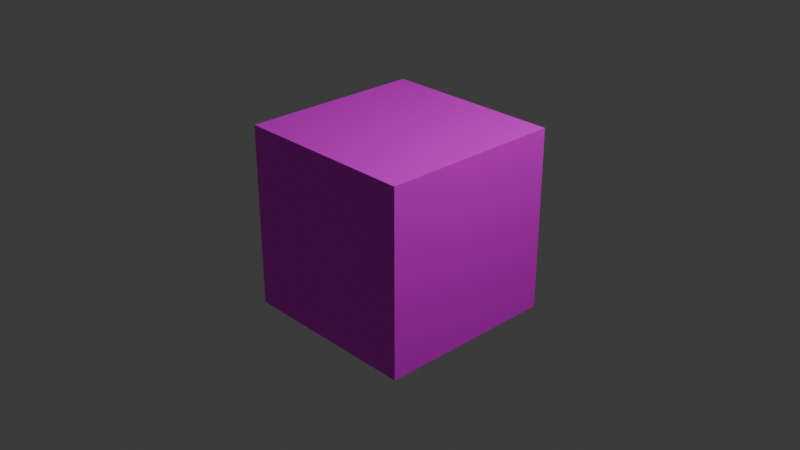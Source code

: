 # Source: TestSpout.blend  (saved by Blender 4.1.23; exported with 4.5.12 LTS)
import bpy
from mathutils import Matrix  # noqa: F401  (used for matrix-valued properties, if any)

bpy.ops.wm.read_factory_settings(use_empty=True)
scene = bpy.context.scene
scene.name = 'Scene'

# ---- collections
col_collection = bpy.data.collections.new('Collection'); scene.collection.children.link(col_collection)

# ---- images (referenced by path relative to the original .blend; pixels are not part of the script)
import os
ASSET_DIR = os.environ.get("B2B_ASSET_DIR", "")  # directory of the original .blend (textures are referenced by path, not embedded)
HERE = os.path.dirname(os.path.abspath(__file__))  # packed textures are extracted next to this script under _unpacked/

def load_image(name, relpath, width, height, colorspace="sRGB"):
    """Load a texture the original file referenced (path relative to the .blend, or extracted next to this script)."""
    p = next((c for c in (os.path.join(HERE, relpath), os.path.join(ASSET_DIR, relpath)) if relpath and os.path.exists(c)), "")
    if p:
        img = bpy.data.images.load(p, check_existing=True)
        img.name = name
    else:  # same state as the original file: an image datablock whose file is absent (Cycles renders it pink)
        img = bpy.data.images.new(name, width, height)
        img.source = "FILE"
        img.filepath = "//" + (relpath or name)
    img.colorspace_settings.name = colorspace
    return img
img_spout = load_image('Spout', '', 1024, 1024, 'sRGB')

# ---- materials (node trees are filled in below, after node groups)
mat_spouter = bpy.data.materials.new('Spouter')
mat_spouter.alpha_threshold = 0.0
mat_spouter.use_transparent_shadow = False
mat_spouter.roughness = 0.5
mat_spouter.line_color = (0.0, 0.0, 0.0, 1.0)

# ---- material node trees
mat_spouter.use_nodes = True; mat_spouter.node_tree.nodes.clear()
_N = mat_spouter.node_tree.nodes; _L = mat_spouter.node_tree.links
n0 = _N.new('ShaderNodeOutputMaterial'); n0.name = 'Material Output'; n0.location = (300, 300)
n1 = _N.new('ShaderNodeBsdfPrincipled'); n1.name = 'Principled BSDF'; n1.location = (10, 300)
n1.inputs[3].default_value = 1.45
n2 = _N.new('ShaderNodeTexImage'); n2.name = 'Image Texture'; n2.location = (-280, 280)
n2.image = img_spout
_L.new(n1.outputs[0], n0.inputs[0])
_L.new(n2.outputs[0], n1.inputs[0])
n0.is_active_output = True

# ---- world
world_world = bpy.data.worlds.new('World'); scene.world = world_world
world_world.use_nodes = True; world_world.node_tree.nodes.clear()
_N = world_world.node_tree.nodes; _L = world_world.node_tree.links
n0 = _N.new('ShaderNodeOutputWorld'); n0.name = 'World Output'; n0.location = (300, 300)
n1 = _N.new('ShaderNodeBackground'); n1.name = 'Background'; n1.location = (10, 300)
n1.inputs[0].default_value = (0.05088, 0.05088, 0.05088, 1.0)
_L.new(n1.outputs[0], n0.inputs[0])
n0.is_active_output = True
world_world.color = (0.05088, 0.05088, 0.05088)
world_world.use_sun_shadow = False
world_world.sun_shadow_jitter_overblur = 0.0

# ---- cameras
cam_cameragaug = bpy.data.cameras.new('CameraGaug')
cam_cameragaug.clip_end = 100.0
cam_cameragaug.ortho_scale = 7.314

# ---- lights
light_light = bpy.data.lights.new('Light', 'POINT')
light_light.transmission_factor = 0.0
light_light.energy = 1000.0
light_light.shadow_soft_size = 0.1
light_light.shadow_maximum_resolution = 0.006
light_light.use_absolute_resolution = True

# ---- meshes
me_cube = bpy.data.meshes.new('Cube')
me_cube.from_pydata([(1.0, 1.0, 1.0), (1.0, 1.0, -1.0), (1.0, -1.0, 1.0), (1.0, -1.0, -1.0), (-1.0, 1.0, 1.0), (-1.0, 1.0, -1.0), (-1.0, -1.0, 1.0), (-1.0, -1.0, -1.0)], [], [(0, 4, 6, 2), (3, 2, 6, 7), (7, 6, 4, 5), (5, 1, 3, 7), (1, 0, 2, 3), (5, 4, 0, 1)])
_uv = me_cube.uv_layers.new(name='UVMap')
_uv.uv.foreach_set('vector', [0.625, 0.5, 0.875, 0.5, 0.875, 0.75, 0.625, 0.75, 0.375, 0.75, 0.625, 0.75, 0.625, 1.0, 0.375, 1.0, 0.375, 0.0, 0.625, 0.0, 0.625, 0.25, 0.375, 0.25, 0.125, 0.5, 0.375, 0.5, 0.375, 0.75, 0.125, 0.75, 0.375, 0.5, 0.625, 0.5, 0.625, 0.75, 0.375, 0.75, 0.375, 0.25, 0.625, 0.25, 0.625, 0.5, 0.375, 0.5])
me_cube.materials.append(mat_spouter)
me_cube.use_mirror_vertex_groups = False
me_cube.update()

# ---- objects
ob_cube = bpy.data.objects.new('Cube', me_cube)
ob_light = bpy.data.objects.new('Light', light_light)
ob_camera = bpy.data.objects.new('Camera', cam_cameragaug)

# ---- transforms, parenting, visibility, modifiers, constraints
ob_cube.location = (0.0, 0.0, 0.0)
ob_cube.lock_rotations_4d = False
ob_cube.empty_display_type = 'ARROWS'
ob_cube.lineart.crease_threshold = 0.0
ob_light.location = (4.076, 1.005, 5.904)
ob_light.rotation_euler = (0.6503, 0.05522, 1.866)
ob_light.lock_rotations_4d = False
ob_light.empty_display_type = 'ARROWS'
ob_light.color = (0.0, 0.0, 0.0, 0.0)
ob_light.lineart.crease_threshold = 0.0
ob_camera.location = (7.359, -6.926, 4.958)
ob_camera.rotation_euler = (1.109, 0.0, 0.8149)
ob_camera.lock_rotations_4d = False
ob_camera.empty_display_type = 'ARROWS'
ob_camera.color = (0.0, 0.0, 0.0, 0.0)
ob_camera.display_type = 'WIRE'
ob_camera.lineart.crease_threshold = 0.0

# ---- collection membership
col_collection.objects.link(ob_cube)
col_collection.objects.link(ob_light)
col_collection.objects.link(ob_camera)

# ---- scene / render settings (as saved in the file)
scene.camera = ob_camera
scene.frame_start = 1; scene.frame_end = 250; scene.frame_set(1)
scene.render.engine = 'BLENDER_EEVEE_NEXT'
scene.cycles.sampling_pattern = 'TABULATED_SOBOL'
scene.eevee.ray_tracing_options.trace_max_roughness = 0.0
bpy.context.view_layer.update()
